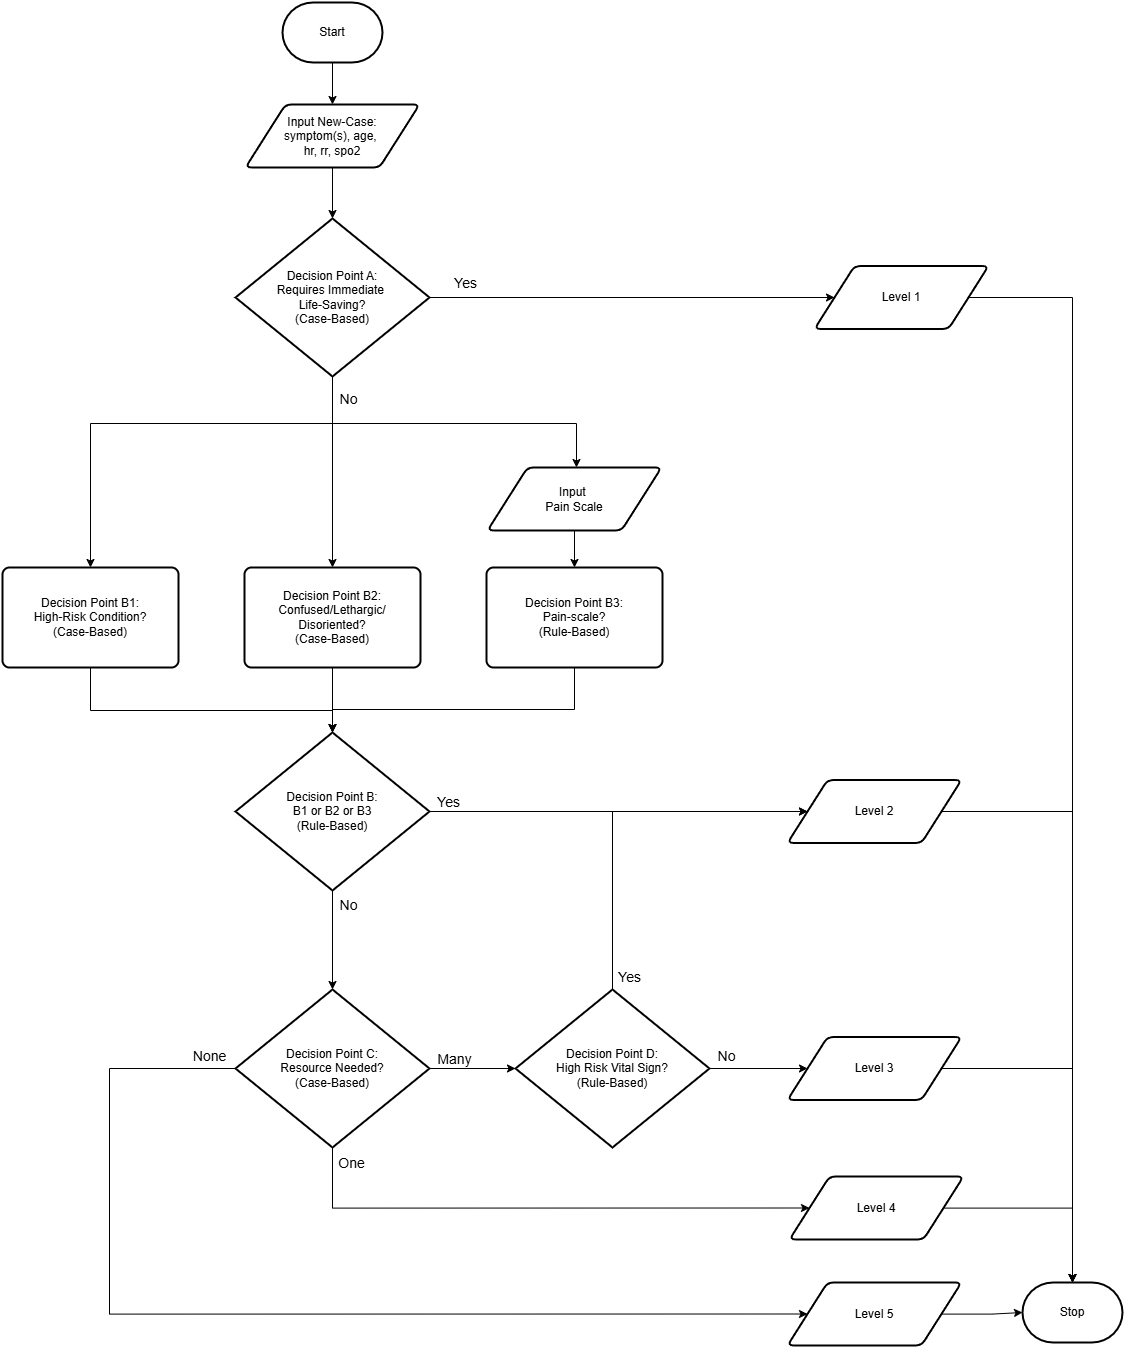

The diagram above was exported from draw.io. Its source (the exported page's mxGraphModel, read from the mxfile embedded in the PNG):
<mxGraphModel dx="2842" dy="1450" grid="0" gridSize="10" guides="1" tooltips="1" connect="1" arrows="1" fold="1" page="0" pageScale="1" pageWidth="850" pageHeight="1100" math="0" shadow="0">
  <root>
    <mxCell id="0" />
    <mxCell id="1" parent="0" />
    <mxCell id="YL5e8xBQv-gl7AhwXdB5-15" style="edgeStyle=orthogonalEdgeStyle;rounded=0;orthogonalLoop=1;jettySize=auto;html=1;" edge="1" parent="1" source="xuAtiWMpEyqeOe8GLSiP-4" target="YL5e8xBQv-gl7AhwXdB5-2">
      <mxGeometry relative="1" as="geometry" />
    </mxCell>
    <mxCell id="xuAtiWMpEyqeOe8GLSiP-4" value="Start" style="strokeWidth=2;html=1;shape=mxgraph.flowchart.terminator;whiteSpace=wrap;" parent="1" vertex="1">
      <mxGeometry x="186" y="47" width="100" height="60" as="geometry" />
    </mxCell>
    <mxCell id="YL5e8xBQv-gl7AhwXdB5-17" style="edgeStyle=orthogonalEdgeStyle;rounded=0;orthogonalLoop=1;jettySize=auto;html=1;entryX=0;entryY=0.5;entryDx=0;entryDy=0;" edge="1" parent="1" source="xuAtiWMpEyqeOe8GLSiP-6" target="YL5e8xBQv-gl7AhwXdB5-40">
      <mxGeometry relative="1" as="geometry">
        <mxPoint x="653" y="341.9999999999998" as="targetPoint" />
      </mxGeometry>
    </mxCell>
    <mxCell id="YL5e8xBQv-gl7AhwXdB5-18" value="&lt;font style=&quot;font-size: 14px;&quot;&gt;Yes&lt;/font&gt;" style="edgeLabel;html=1;align=center;verticalAlign=middle;resizable=0;points=[];" vertex="1" connectable="0" parent="YL5e8xBQv-gl7AhwXdB5-17">
      <mxGeometry x="-0.6858" y="-8" relative="1" as="geometry">
        <mxPoint x="-29" y="-23" as="offset" />
      </mxGeometry>
    </mxCell>
    <mxCell id="YL5e8xBQv-gl7AhwXdB5-21" style="edgeStyle=orthogonalEdgeStyle;rounded=0;orthogonalLoop=1;jettySize=auto;html=1;" edge="1" parent="1" source="xuAtiWMpEyqeOe8GLSiP-6" target="YL5e8xBQv-gl7AhwXdB5-5">
      <mxGeometry relative="1" as="geometry">
        <Array as="points">
          <mxPoint x="236" y="468" />
          <mxPoint x="480" y="468" />
        </Array>
      </mxGeometry>
    </mxCell>
    <mxCell id="YL5e8xBQv-gl7AhwXdB5-51" style="edgeStyle=orthogonalEdgeStyle;rounded=0;orthogonalLoop=1;jettySize=auto;html=1;" edge="1" parent="1" source="xuAtiWMpEyqeOe8GLSiP-6" target="YL5e8xBQv-gl7AhwXdB5-47">
      <mxGeometry relative="1" as="geometry" />
    </mxCell>
    <mxCell id="YL5e8xBQv-gl7AhwXdB5-52" style="edgeStyle=orthogonalEdgeStyle;rounded=0;orthogonalLoop=1;jettySize=auto;html=1;entryX=0.5;entryY=0;entryDx=0;entryDy=0;" edge="1" parent="1" source="xuAtiWMpEyqeOe8GLSiP-6" target="YL5e8xBQv-gl7AhwXdB5-46">
      <mxGeometry relative="1" as="geometry">
        <Array as="points">
          <mxPoint x="236" y="468" />
          <mxPoint x="-6" y="468" />
        </Array>
      </mxGeometry>
    </mxCell>
    <mxCell id="YL5e8xBQv-gl7AhwXdB5-53" value="&lt;font style=&quot;font-size: 14px;&quot;&gt;No&lt;/font&gt;" style="edgeLabel;html=1;align=center;verticalAlign=middle;resizable=0;points=[];" vertex="1" connectable="0" parent="YL5e8xBQv-gl7AhwXdB5-52">
      <mxGeometry x="-0.8939" y="-2" relative="1" as="geometry">
        <mxPoint x="17" as="offset" />
      </mxGeometry>
    </mxCell>
    <mxCell id="xuAtiWMpEyqeOe8GLSiP-6" value="Decision Point A:&lt;br&gt;Requires Immediate&amp;nbsp;&lt;div&gt;Life-Saving?&lt;/div&gt;&lt;div&gt;(Case-Based)&lt;/div&gt;" style="strokeWidth=2;html=1;shape=mxgraph.flowchart.decision;whiteSpace=wrap;" parent="1" vertex="1">
      <mxGeometry x="139" y="263" width="194" height="158" as="geometry" />
    </mxCell>
    <mxCell id="xuAtiWMpEyqeOe8GLSiP-29" value="Stop" style="strokeWidth=2;html=1;shape=mxgraph.flowchart.terminator;whiteSpace=wrap;" parent="1" vertex="1">
      <mxGeometry x="926" y="1327" width="100" height="60" as="geometry" />
    </mxCell>
    <mxCell id="YL5e8xBQv-gl7AhwXdB5-14" style="edgeStyle=orthogonalEdgeStyle;rounded=0;orthogonalLoop=1;jettySize=auto;html=1;" edge="1" parent="1" source="YL5e8xBQv-gl7AhwXdB5-45" target="xuAtiWMpEyqeOe8GLSiP-29">
      <mxGeometry relative="1" as="geometry">
        <mxPoint x="756" y="1453.0909090909086" as="sourcePoint" />
      </mxGeometry>
    </mxCell>
    <mxCell id="YL5e8xBQv-gl7AhwXdB5-16" style="edgeStyle=orthogonalEdgeStyle;rounded=0;orthogonalLoop=1;jettySize=auto;html=1;" edge="1" parent="1" source="YL5e8xBQv-gl7AhwXdB5-2" target="xuAtiWMpEyqeOe8GLSiP-6">
      <mxGeometry relative="1" as="geometry" />
    </mxCell>
    <mxCell id="YL5e8xBQv-gl7AhwXdB5-2" value="Input New-Case:&lt;br&gt;symptom(s), age,&amp;nbsp;&lt;div&gt;hr, rr, spo2&lt;/div&gt;" style="shape=parallelogram;html=1;strokeWidth=2;perimeter=parallelogramPerimeter;whiteSpace=wrap;rounded=1;arcSize=12;size=0.23;" vertex="1" parent="1">
      <mxGeometry x="149" y="149" width="174" height="63" as="geometry" />
    </mxCell>
    <mxCell id="YL5e8xBQv-gl7AhwXdB5-57" style="edgeStyle=orthogonalEdgeStyle;rounded=0;orthogonalLoop=1;jettySize=auto;html=1;entryX=0;entryY=0.5;entryDx=0;entryDy=0;" edge="1" parent="1" source="YL5e8xBQv-gl7AhwXdB5-3" target="YL5e8xBQv-gl7AhwXdB5-42">
      <mxGeometry relative="1" as="geometry" />
    </mxCell>
    <mxCell id="YL5e8xBQv-gl7AhwXdB5-59" style="edgeStyle=orthogonalEdgeStyle;rounded=0;orthogonalLoop=1;jettySize=auto;html=1;" edge="1" parent="1" source="YL5e8xBQv-gl7AhwXdB5-3" target="YL5e8xBQv-gl7AhwXdB5-8">
      <mxGeometry relative="1" as="geometry" />
    </mxCell>
    <mxCell id="YL5e8xBQv-gl7AhwXdB5-66" value="&lt;font style=&quot;font-size: 14px;&quot;&gt;No&lt;/font&gt;" style="edgeLabel;html=1;align=center;verticalAlign=middle;resizable=0;points=[];" vertex="1" connectable="0" parent="YL5e8xBQv-gl7AhwXdB5-59">
      <mxGeometry x="-0.6872" relative="1" as="geometry">
        <mxPoint x="15" y="-2" as="offset" />
      </mxGeometry>
    </mxCell>
    <mxCell id="YL5e8xBQv-gl7AhwXdB5-3" value="Decision Point B:&lt;br&gt;B1 or B2 or B3&lt;br&gt;&lt;div&gt;(Rule-Based)&lt;/div&gt;" style="strokeWidth=2;html=1;shape=mxgraph.flowchart.decision;whiteSpace=wrap;" vertex="1" parent="1">
      <mxGeometry x="139" y="777" width="194" height="158" as="geometry" />
    </mxCell>
    <mxCell id="YL5e8xBQv-gl7AhwXdB5-50" style="edgeStyle=orthogonalEdgeStyle;rounded=0;orthogonalLoop=1;jettySize=auto;html=1;" edge="1" parent="1" source="YL5e8xBQv-gl7AhwXdB5-5" target="YL5e8xBQv-gl7AhwXdB5-48">
      <mxGeometry relative="1" as="geometry" />
    </mxCell>
    <mxCell id="YL5e8xBQv-gl7AhwXdB5-5" value="Input&amp;nbsp;&lt;div&gt;Pain Scale&lt;/div&gt;" style="shape=parallelogram;html=1;strokeWidth=2;perimeter=parallelogramPerimeter;whiteSpace=wrap;rounded=1;arcSize=12;size=0.23;" vertex="1" parent="1">
      <mxGeometry x="391" y="512" width="174" height="63" as="geometry" />
    </mxCell>
    <mxCell id="YL5e8xBQv-gl7AhwXdB5-61" style="edgeStyle=orthogonalEdgeStyle;rounded=0;orthogonalLoop=1;jettySize=auto;html=1;entryX=0;entryY=0.5;entryDx=0;entryDy=0;" edge="1" parent="1" source="YL5e8xBQv-gl7AhwXdB5-8" target="YL5e8xBQv-gl7AhwXdB5-45">
      <mxGeometry relative="1" as="geometry">
        <Array as="points">
          <mxPoint x="13" y="1113" />
          <mxPoint x="13" y="1358" />
        </Array>
      </mxGeometry>
    </mxCell>
    <mxCell id="YL5e8xBQv-gl7AhwXdB5-67" value="&lt;font style=&quot;font-size: 14px;&quot;&gt;None&lt;/font&gt;" style="edgeLabel;html=1;align=center;verticalAlign=middle;resizable=0;points=[];" vertex="1" connectable="0" parent="YL5e8xBQv-gl7AhwXdB5-61">
      <mxGeometry x="-0.8001" y="6" relative="1" as="geometry">
        <mxPoint x="79" y="-19" as="offset" />
      </mxGeometry>
    </mxCell>
    <mxCell id="YL5e8xBQv-gl7AhwXdB5-63" style="edgeStyle=orthogonalEdgeStyle;rounded=0;orthogonalLoop=1;jettySize=auto;html=1;entryX=0;entryY=0.5;entryDx=0;entryDy=0;" edge="1" parent="1" source="YL5e8xBQv-gl7AhwXdB5-8" target="YL5e8xBQv-gl7AhwXdB5-44">
      <mxGeometry relative="1" as="geometry">
        <Array as="points">
          <mxPoint x="236" y="1253" />
        </Array>
      </mxGeometry>
    </mxCell>
    <mxCell id="YL5e8xBQv-gl7AhwXdB5-68" value="&lt;font style=&quot;font-size: 14px;&quot;&gt;One&lt;/font&gt;" style="edgeLabel;html=1;align=center;verticalAlign=middle;resizable=0;points=[];" vertex="1" connectable="0" parent="YL5e8xBQv-gl7AhwXdB5-63">
      <mxGeometry x="-0.9231" y="1" relative="1" as="geometry">
        <mxPoint x="17" y="-5" as="offset" />
      </mxGeometry>
    </mxCell>
    <mxCell id="YL5e8xBQv-gl7AhwXdB5-8" value="Decision Point C:&lt;br&gt;Resource Needed?&lt;br&gt;&lt;div&gt;&lt;div&gt;(Case-Based)&lt;/div&gt;&lt;/div&gt;" style="strokeWidth=2;html=1;shape=mxgraph.flowchart.decision;whiteSpace=wrap;" vertex="1" parent="1">
      <mxGeometry x="139" y="1034" width="194" height="158" as="geometry" />
    </mxCell>
    <mxCell id="YL5e8xBQv-gl7AhwXdB5-64" style="edgeStyle=orthogonalEdgeStyle;rounded=0;orthogonalLoop=1;jettySize=auto;html=1;entryX=0;entryY=0.5;entryDx=0;entryDy=0;" edge="1" parent="1" source="YL5e8xBQv-gl7AhwXdB5-9" target="YL5e8xBQv-gl7AhwXdB5-43">
      <mxGeometry relative="1" as="geometry" />
    </mxCell>
    <mxCell id="YL5e8xBQv-gl7AhwXdB5-71" value="&lt;font style=&quot;font-size: 14px;&quot;&gt;No&lt;/font&gt;" style="edgeLabel;html=1;align=center;verticalAlign=middle;resizable=0;points=[];" vertex="1" connectable="0" parent="YL5e8xBQv-gl7AhwXdB5-64">
      <mxGeometry x="-0.6609" y="3" relative="1" as="geometry">
        <mxPoint y="-10" as="offset" />
      </mxGeometry>
    </mxCell>
    <mxCell id="YL5e8xBQv-gl7AhwXdB5-65" style="edgeStyle=orthogonalEdgeStyle;rounded=0;orthogonalLoop=1;jettySize=auto;html=1;entryX=0;entryY=0.5;entryDx=0;entryDy=0;" edge="1" parent="1" source="YL5e8xBQv-gl7AhwXdB5-9" target="YL5e8xBQv-gl7AhwXdB5-42">
      <mxGeometry relative="1" as="geometry">
        <Array as="points">
          <mxPoint x="516" y="856" />
        </Array>
      </mxGeometry>
    </mxCell>
    <mxCell id="YL5e8xBQv-gl7AhwXdB5-70" value="&lt;font style=&quot;font-size: 14px;&quot;&gt;Yes&lt;/font&gt;" style="edgeLabel;html=1;align=center;verticalAlign=middle;resizable=0;points=[];" vertex="1" connectable="0" parent="YL5e8xBQv-gl7AhwXdB5-65">
      <mxGeometry x="-0.9124" y="2" relative="1" as="geometry">
        <mxPoint x="18" y="3" as="offset" />
      </mxGeometry>
    </mxCell>
    <mxCell id="YL5e8xBQv-gl7AhwXdB5-9" value="Decision Point D:&lt;br&gt;&lt;div&gt;&lt;div&gt;High Risk Vital Sign?&lt;br&gt;(Rule-Based)&lt;/div&gt;&lt;/div&gt;" style="strokeWidth=2;html=1;shape=mxgraph.flowchart.decision;whiteSpace=wrap;" vertex="1" parent="1">
      <mxGeometry x="419" y="1034" width="194" height="158" as="geometry" />
    </mxCell>
    <mxCell id="YL5e8xBQv-gl7AhwXdB5-40" value="Level 1" style="shape=parallelogram;html=1;strokeWidth=2;perimeter=parallelogramPerimeter;whiteSpace=wrap;rounded=1;arcSize=12;size=0.23;" vertex="1" parent="1">
      <mxGeometry x="718" y="310.5" width="174" height="63" as="geometry" />
    </mxCell>
    <mxCell id="YL5e8xBQv-gl7AhwXdB5-76" style="edgeStyle=orthogonalEdgeStyle;rounded=0;orthogonalLoop=1;jettySize=auto;html=1;" edge="1" parent="1" source="YL5e8xBQv-gl7AhwXdB5-42" target="xuAtiWMpEyqeOe8GLSiP-29">
      <mxGeometry relative="1" as="geometry" />
    </mxCell>
    <mxCell id="YL5e8xBQv-gl7AhwXdB5-42" value="Level 2" style="shape=parallelogram;html=1;strokeWidth=2;perimeter=parallelogramPerimeter;whiteSpace=wrap;rounded=1;arcSize=12;size=0.23;" vertex="1" parent="1">
      <mxGeometry x="691" y="824.5" width="174" height="63" as="geometry" />
    </mxCell>
    <mxCell id="YL5e8xBQv-gl7AhwXdB5-74" style="edgeStyle=orthogonalEdgeStyle;rounded=0;orthogonalLoop=1;jettySize=auto;html=1;" edge="1" parent="1" source="YL5e8xBQv-gl7AhwXdB5-43" target="xuAtiWMpEyqeOe8GLSiP-29">
      <mxGeometry relative="1" as="geometry" />
    </mxCell>
    <mxCell id="YL5e8xBQv-gl7AhwXdB5-43" value="Level 3" style="shape=parallelogram;html=1;strokeWidth=2;perimeter=parallelogramPerimeter;whiteSpace=wrap;rounded=1;arcSize=12;size=0.23;" vertex="1" parent="1">
      <mxGeometry x="691" y="1081.5" width="174" height="63" as="geometry" />
    </mxCell>
    <mxCell id="YL5e8xBQv-gl7AhwXdB5-72" style="edgeStyle=orthogonalEdgeStyle;rounded=0;orthogonalLoop=1;jettySize=auto;html=1;" edge="1" parent="1" source="YL5e8xBQv-gl7AhwXdB5-44" target="xuAtiWMpEyqeOe8GLSiP-29">
      <mxGeometry relative="1" as="geometry" />
    </mxCell>
    <mxCell id="YL5e8xBQv-gl7AhwXdB5-44" value="Level 4" style="shape=parallelogram;html=1;strokeWidth=2;perimeter=parallelogramPerimeter;whiteSpace=wrap;rounded=1;arcSize=12;size=0.23;" vertex="1" parent="1">
      <mxGeometry x="693" y="1221" width="174" height="63" as="geometry" />
    </mxCell>
    <mxCell id="YL5e8xBQv-gl7AhwXdB5-45" value="Level 5" style="shape=parallelogram;html=1;strokeWidth=2;perimeter=parallelogramPerimeter;whiteSpace=wrap;rounded=1;arcSize=12;size=0.23;" vertex="1" parent="1">
      <mxGeometry x="691" y="1327" width="174" height="63" as="geometry" />
    </mxCell>
    <mxCell id="YL5e8xBQv-gl7AhwXdB5-46" value="Decision Point B1:&lt;br&gt;High-Risk&amp;nbsp;&lt;span style=&quot;background-color: initial;&quot;&gt;Condition?&lt;/span&gt;&lt;div&gt;(Case-Based)&lt;/div&gt;" style="rounded=1;whiteSpace=wrap;html=1;absoluteArcSize=1;arcSize=14;strokeWidth=2;" vertex="1" parent="1">
      <mxGeometry x="-94" y="612" width="176" height="100" as="geometry" />
    </mxCell>
    <mxCell id="YL5e8xBQv-gl7AhwXdB5-47" value="Decision Point B2:&lt;br&gt;Confused/&lt;span style=&quot;background-color: initial;&quot;&gt;Lethargic/&lt;/span&gt;&lt;div&gt;&lt;span style=&quot;background-color: initial;&quot;&gt;Disoriented?&lt;/span&gt;&lt;div&gt;(Case-Based)&lt;/div&gt;&lt;/div&gt;" style="rounded=1;whiteSpace=wrap;html=1;absoluteArcSize=1;arcSize=14;strokeWidth=2;" vertex="1" parent="1">
      <mxGeometry x="148" y="612" width="176" height="100" as="geometry" />
    </mxCell>
    <mxCell id="YL5e8xBQv-gl7AhwXdB5-56" style="edgeStyle=orthogonalEdgeStyle;rounded=0;orthogonalLoop=1;jettySize=auto;html=1;" edge="1" parent="1" source="YL5e8xBQv-gl7AhwXdB5-48" target="YL5e8xBQv-gl7AhwXdB5-3">
      <mxGeometry relative="1" as="geometry">
        <Array as="points">
          <mxPoint x="478" y="754" />
          <mxPoint x="236" y="754" />
        </Array>
      </mxGeometry>
    </mxCell>
    <mxCell id="YL5e8xBQv-gl7AhwXdB5-48" value="Decision Point B3:&lt;br&gt;Pain-scale?&lt;br&gt;&lt;div&gt;(Rule-Based)&lt;/div&gt;" style="rounded=1;whiteSpace=wrap;html=1;absoluteArcSize=1;arcSize=14;strokeWidth=2;" vertex="1" parent="1">
      <mxGeometry x="390" y="612" width="176" height="100" as="geometry" />
    </mxCell>
    <mxCell id="YL5e8xBQv-gl7AhwXdB5-49" style="edgeStyle=orthogonalEdgeStyle;rounded=0;orthogonalLoop=1;jettySize=auto;html=1;exitX=0.5;exitY=1;exitDx=0;exitDy=0;" edge="1" parent="1" source="YL5e8xBQv-gl7AhwXdB5-5" target="YL5e8xBQv-gl7AhwXdB5-5">
      <mxGeometry relative="1" as="geometry" />
    </mxCell>
    <mxCell id="YL5e8xBQv-gl7AhwXdB5-54" style="edgeStyle=orthogonalEdgeStyle;rounded=0;orthogonalLoop=1;jettySize=auto;html=1;entryX=0.5;entryY=0;entryDx=0;entryDy=0;entryPerimeter=0;" edge="1" parent="1" source="YL5e8xBQv-gl7AhwXdB5-46" target="YL5e8xBQv-gl7AhwXdB5-3">
      <mxGeometry relative="1" as="geometry">
        <Array as="points">
          <mxPoint x="-6" y="755" />
          <mxPoint x="236" y="755" />
        </Array>
      </mxGeometry>
    </mxCell>
    <mxCell id="YL5e8xBQv-gl7AhwXdB5-55" style="edgeStyle=orthogonalEdgeStyle;rounded=0;orthogonalLoop=1;jettySize=auto;html=1;entryX=0.5;entryY=0;entryDx=0;entryDy=0;entryPerimeter=0;" edge="1" parent="1" source="YL5e8xBQv-gl7AhwXdB5-47" target="YL5e8xBQv-gl7AhwXdB5-3">
      <mxGeometry relative="1" as="geometry" />
    </mxCell>
    <mxCell id="YL5e8xBQv-gl7AhwXdB5-58" value="&lt;font style=&quot;font-size: 14px;&quot;&gt;Yes&lt;/font&gt;" style="edgeLabel;html=1;align=center;verticalAlign=middle;resizable=0;points=[];" vertex="1" connectable="0" parent="1">
      <mxGeometry x="377.07692307692287" y="337" as="geometry">
        <mxPoint x="-26" y="509" as="offset" />
      </mxGeometry>
    </mxCell>
    <mxCell id="YL5e8xBQv-gl7AhwXdB5-60" style="edgeStyle=orthogonalEdgeStyle;rounded=0;orthogonalLoop=1;jettySize=auto;html=1;entryX=0;entryY=0.5;entryDx=0;entryDy=0;entryPerimeter=0;" edge="1" parent="1" source="YL5e8xBQv-gl7AhwXdB5-8" target="YL5e8xBQv-gl7AhwXdB5-9">
      <mxGeometry relative="1" as="geometry" />
    </mxCell>
    <mxCell id="YL5e8xBQv-gl7AhwXdB5-69" value="&lt;font style=&quot;font-size: 14px;&quot;&gt;Many&lt;/font&gt;" style="edgeLabel;html=1;align=center;verticalAlign=middle;resizable=0;points=[];" vertex="1" connectable="0" parent="YL5e8xBQv-gl7AhwXdB5-60">
      <mxGeometry x="-0.345" y="-4" relative="1" as="geometry">
        <mxPoint x="-4" y="-14" as="offset" />
      </mxGeometry>
    </mxCell>
    <mxCell id="YL5e8xBQv-gl7AhwXdB5-77" style="edgeStyle=orthogonalEdgeStyle;rounded=0;orthogonalLoop=1;jettySize=auto;html=1;entryX=0.5;entryY=0;entryDx=0;entryDy=0;entryPerimeter=0;" edge="1" parent="1" source="YL5e8xBQv-gl7AhwXdB5-40" target="xuAtiWMpEyqeOe8GLSiP-29">
      <mxGeometry relative="1" as="geometry" />
    </mxCell>
  </root>
</mxGraphModel>